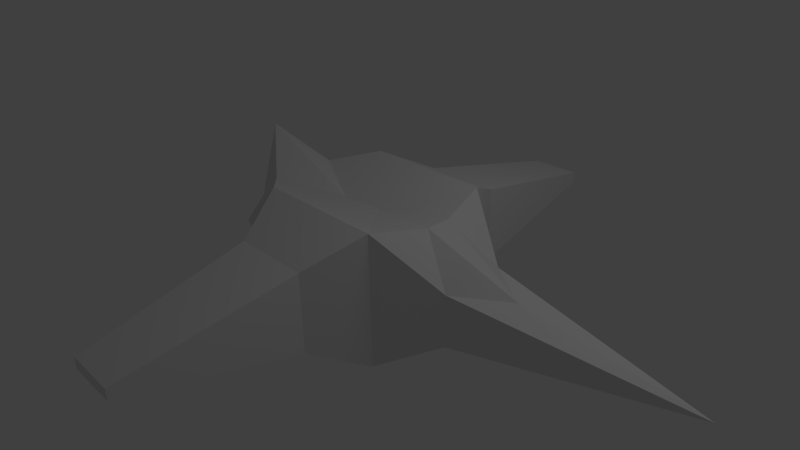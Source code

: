 # Source: ship2.blend  (saved by Blender 2.57.0; exported with 4.5.12 LTS)
import bpy
from mathutils import Matrix  # noqa: F401  (used for matrix-valued properties, if any)

bpy.ops.wm.read_factory_settings(use_empty=True)
scene = bpy.context.scene
scene.name = 'Scene'

# ---- collections
col_collection_1 = bpy.data.collections.new('Collection 1'); scene.collection.children.link(col_collection_1)

# ---- materials (node trees are filled in below, after node groups)
mat_material = bpy.data.materials.new('Material')
mat_material.alpha_threshold = 0.0
mat_material.use_transparent_shadow = False
mat_material.roughness = 0.5
mat_material.line_color = (0.0, 0.0, 0.0, 1.0)

# ---- material node trees

# ---- world
world_world = bpy.data.worlds.new('World'); scene.world = world_world
world_world.color = (0.05088, 0.05088, 0.05088)
world_world.use_sun_shadow = False
world_world.sun_shadow_jitter_overblur = 0.0
world_world.cycles.sampling_method = 'MANUAL'
world_world.cycles.sample_map_resolution = 256

# ---- cameras
cam_camera = bpy.data.cameras.new('Camera')
cam_camera.clip_end = 100.0
cam_camera.lens = 35.0
cam_camera.ortho_scale = 7.314
cam_camera.dof.focus_distance = 0.0
cam_camera.dof.aperture_fstop = 128.0

# ---- lights
light_lamp = bpy.data.lights.new('Lamp', 'POINT')
light_lamp.transmission_factor = 0.0
light_lamp.cutoff_distance = 30.0
light_lamp.energy = 100.0
light_lamp.shadow_buffer_clip_start = 1.001
light_lamp.shadow_soft_size = 1.0
light_lamp.shadow_maximum_resolution = 0.006
light_lamp.use_absolute_resolution = True
light_lamp.cycles.use_multiple_importance_sampling = False

# ---- meshes
me_cube = bpy.data.meshes.new('Cube')
me_cube.from_pydata([(1.0, 1.0, -1.0), (1.0, -1.0, -1.0), (-2.328, -0.6627, -0.07712), (-2.328, 0.6627, -0.07712), (1.0, 1.0, 1.0), (1.0, -1.0, 1.0), (-1.0, -1.0, 1.0), (-1.0, 1.0, 1.0), (1.0, -1.0, 1.0), (-1.0, -1.0, 1.0), (1.0, 1.0, 1.0), (-1.0, 1.0, 1.0), (-1.0, 1.0, -1.0), (-1.0, -1.0, -1.0), (1.0, -1.0, -1.0), (1.0, 1.0, -1.0), (0.5985, 1.795, -0.5985), (-0.5985, 1.795, -0.5985), (0.5985, 1.795, 0.5985), (-0.5985, 1.795, 0.5985), (-0.5985, -1.795, -0.5985), (0.5985, -1.795, -0.5985), (0.5985, -1.795, 0.5985), (-0.5985, -1.795, 0.5985), (0.5985, -1.795, 0.5985), (-0.5985, -1.795, 0.5985), (-0.5985, -1.795, -0.5985), (0.5985, -1.795, -0.5985), (-0.5985, 1.795, 0.5985), (0.5985, 1.795, 0.5985), (-0.5985, 1.795, -0.5985), (0.5985, 1.795, -0.5985), (0.4012, 4.267, -0.08669), (-0.4012, 4.267, -0.08669), (0.4012, 4.267, 0.08669), (-0.4012, 4.267, 0.08669), (-0.4012, -4.267, -0.08669), (0.4012, -4.267, -0.08669), (0.4012, -4.267, 0.08669), (-0.4012, -4.267, 0.08669), (5.153, -8.643e-07, 7.451e-08), (1.85, 0.5, 0.2748), (1.85, 0.5, -0.5), (1.85, -0.5, -0.5), (1.85, -0.5, 0.2748), (2.6, -7.153e-07, 0.2748), (1.226, 0.1908, 0.8737), (1.226, -0.1908, 0.8737), (0.09031, -5.364e-07, 0.6998), (-2.328, 1.989e-07, 1.368), (-1.664, -0.5, 0.7995), (-1.664, 0.5, 0.7995), (-0.6641, -1.688e-07, 0.6494), (-2.328, 0.3314, 0.261), (-2.328, -0.3314, 0.261), (-1.164, 0.25, 0.7245), (-1.164, -0.25, 0.7245)], [], [(0, 1, 2, 3), (5, 6, 9, 8), (7, 4, 10, 11), (3, 7, 11, 12), (6, 2, 13, 9), (1, 5, 8, 14), (2, 1, 14, 13), (4, 0, 15, 10), (0, 3, 12, 15), (15, 12, 17, 16), (10, 15, 16, 18), (12, 11, 19, 17), (11, 10, 18, 19), (13, 14, 21, 20), (14, 8, 22, 21), (9, 13, 20, 23), (8, 9, 23, 22), (22, 23, 25, 24), (23, 20, 26, 25), (21, 22, 24, 27), (20, 21, 27, 26), (19, 18, 29, 28), (17, 19, 28, 30), (18, 16, 31, 29), (16, 17, 30, 31), (31, 30, 33, 32), (29, 31, 32, 34), (30, 28, 35, 33), (28, 29, 34, 35), (34, 32, 33, 35), (26, 27, 37, 36), (27, 24, 38, 37), (25, 26, 36, 39), (24, 25, 39, 38), (37, 38, 39, 36), (43, 40, 44), (1, 43, 44, 5), (41, 40, 42), (42, 0, 4, 41), (42, 40, 43), (0, 42, 43, 1), (41, 45, 40), (45, 44, 40), (47, 45, 46), (45, 47, 44), (47, 5, 44), (4, 46, 41), (46, 45, 41), (48, 47, 46), (4, 48, 46), (48, 5, 47), (49, 52, 55, 51), (7, 51, 55, 4), (4, 55, 52, 48), (49, 50, 56, 52), (48, 52, 56, 5), (5, 56, 50, 6), (54, 49, 53), (2, 54, 53, 3), (50, 49, 54), (6, 50, 54, 2), (53, 49, 51), (3, 53, 51, 7)])
me_cube.materials.append(mat_material)
me_cube.use_remesh_preserve_volume = False
me_cube.use_remesh_preserve_attributes = False
me_cube.use_mirror_vertex_groups = False
me_cube.update()

# ---- objects
ob_cube = bpy.data.objects.new('Cube', me_cube)
ob_lamp = bpy.data.objects.new('Lamp', light_lamp)
ob_camera = bpy.data.objects.new('Camera', cam_camera)

# ---- transforms, parenting, visibility, modifiers, constraints
ob_cube.location = (0.0, 0.0, 0.0)
ob_cube.lock_rotations_4d = False
ob_cube.empty_display_type = 'ARROWS'
ob_cube.lineart.crease_threshold = 0.0
ob_lamp.location = (4.076, 1.005, 5.904)
ob_lamp.rotation_euler = (0.6503, 0.05522, 1.866)
ob_lamp.lock_rotations_4d = False
ob_lamp.empty_display_type = 'ARROWS'
ob_lamp.color = (0.0, 0.0, 0.0, 0.0)
ob_lamp.lineart.crease_threshold = 0.0
ob_camera.location = (7.481, -6.508, 5.344)
ob_camera.rotation_euler = (1.109, 0.01082, 0.8149)
ob_camera.lock_rotations_4d = False
ob_camera.empty_display_type = 'ARROWS'
ob_camera.color = (0.0, 0.0, 0.0, 0.0)
ob_camera.display_type = 'WIRE'
ob_camera.lineart.crease_threshold = 0.0

# ---- collection membership
col_collection_1.objects.link(ob_cube)
col_collection_1.objects.link(ob_lamp)
col_collection_1.objects.link(ob_camera)

# ---- scene / render settings (as saved in the file)
scene.camera = ob_camera
scene.frame_start = 1; scene.frame_end = 250; scene.frame_set(1)
scene.render.engine = 'BLENDER_EEVEE_NEXT'
scene.render.image_settings.color_mode = 'RGB'
scene.render.image_settings.compression = 90
scene.render.resolution_percentage = 50
scene.render.dither_intensity = 0.0
scene.render.bake_margin = 2
scene.render.bake_bias = 0.0
scene.cycles.use_denoising = False
scene.cycles.samples = 10
scene.cycles.sampling_pattern = 'TABULATED_SOBOL'
scene.cycles.light_sampling_threshold = 0.0
scene.cycles.use_adaptive_sampling = False
scene.cycles.use_light_tree = False
scene.cycles.blur_glossy = 0.0
scene.cycles.volume_bounces = 1
scene.cycles.pixel_filter_type = 'GAUSSIAN'
scene.cycles.sample_clamp_indirect = 0.0
scene.view_settings.view_transform = 'Standard'
bpy.context.view_layer.update()
